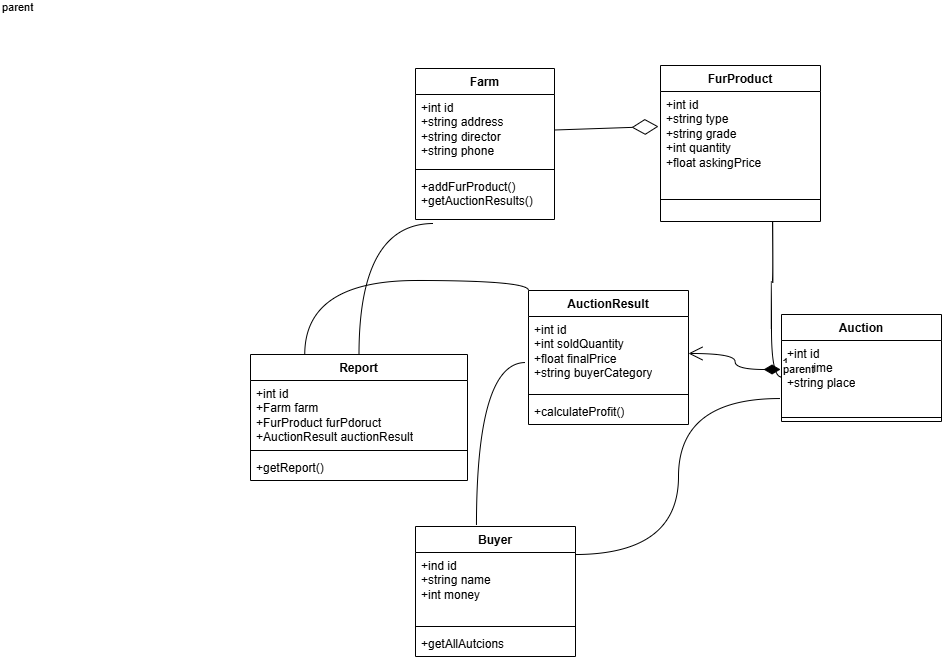

The diagram above was exported from draw.io. Its source (the exported page's mxGraphModel, read from the mxfile embedded in the PNG):
<mxGraphModel dx="2628" dy="1237" grid="0" gridSize="10" guides="1" tooltips="1" connect="1" arrows="1" fold="1" page="0" pageScale="1" pageWidth="827" pageHeight="1169" math="0" shadow="0">
  <root>
    <mxCell id="0" />
    <mxCell id="1" parent="0" />
    <mxCell id="7UjlLn1M_dKNiR1F3meL-4" value="Farm" style="swimlane;fontStyle=1;align=center;verticalAlign=top;childLayout=stackLayout;horizontal=1;startSize=26;horizontalStack=0;resizeParent=1;resizeParentMax=0;resizeLast=0;collapsible=1;marginBottom=0;whiteSpace=wrap;html=1;" vertex="1" parent="1">
      <mxGeometry x="-407" y="-55" width="139" height="151" as="geometry" />
    </mxCell>
    <mxCell id="7UjlLn1M_dKNiR1F3meL-5" value="+int id&lt;div&gt;+string address&lt;/div&gt;&lt;div&gt;+string director&lt;/div&gt;&lt;div&gt;+string phone&lt;/div&gt;" style="text;strokeColor=none;fillColor=none;align=left;verticalAlign=top;spacingLeft=4;spacingRight=4;overflow=hidden;rotatable=0;points=[[0,0.5],[1,0.5]];portConstraint=eastwest;whiteSpace=wrap;html=1;" vertex="1" parent="7UjlLn1M_dKNiR1F3meL-4">
      <mxGeometry y="26" width="139" height="71" as="geometry" />
    </mxCell>
    <mxCell id="7UjlLn1M_dKNiR1F3meL-6" value="" style="line;strokeWidth=1;fillColor=none;align=left;verticalAlign=middle;spacingTop=-1;spacingLeft=3;spacingRight=3;rotatable=0;labelPosition=right;points=[];portConstraint=eastwest;strokeColor=inherit;" vertex="1" parent="7UjlLn1M_dKNiR1F3meL-4">
      <mxGeometry y="97" width="139" height="8" as="geometry" />
    </mxCell>
    <mxCell id="7UjlLn1M_dKNiR1F3meL-7" value="+addFurProduct()&lt;div&gt;+getAuctionResults()&lt;/div&gt;" style="text;strokeColor=none;fillColor=none;align=left;verticalAlign=top;spacingLeft=4;spacingRight=4;overflow=hidden;rotatable=0;points=[[0,0.5],[1,0.5]];portConstraint=eastwest;whiteSpace=wrap;html=1;" vertex="1" parent="7UjlLn1M_dKNiR1F3meL-4">
      <mxGeometry y="105" width="139" height="46" as="geometry" />
    </mxCell>
    <mxCell id="7UjlLn1M_dKNiR1F3meL-8" value="FurProduct" style="swimlane;fontStyle=1;align=center;verticalAlign=top;childLayout=stackLayout;horizontal=1;startSize=26;horizontalStack=0;resizeParent=1;resizeParentMax=0;resizeLast=0;collapsible=1;marginBottom=0;whiteSpace=wrap;html=1;" vertex="1" parent="1">
      <mxGeometry x="-162" y="-58" width="160" height="156" as="geometry" />
    </mxCell>
    <mxCell id="7UjlLn1M_dKNiR1F3meL-9" value="+int id&lt;div&gt;+string type&lt;/div&gt;&lt;div&gt;+string grade&lt;/div&gt;&lt;div&gt;+int quantity&lt;/div&gt;&lt;div&gt;+float askingPrice&lt;/div&gt;" style="text;strokeColor=none;fillColor=none;align=left;verticalAlign=top;spacingLeft=4;spacingRight=4;overflow=hidden;rotatable=0;points=[[0,0.5],[1,0.5]];portConstraint=eastwest;whiteSpace=wrap;html=1;" vertex="1" parent="7UjlLn1M_dKNiR1F3meL-8">
      <mxGeometry y="26" width="160" height="86" as="geometry" />
    </mxCell>
    <mxCell id="7UjlLn1M_dKNiR1F3meL-10" value="" style="line;strokeWidth=1;fillColor=none;align=left;verticalAlign=middle;spacingTop=-1;spacingLeft=3;spacingRight=3;rotatable=0;labelPosition=right;points=[];portConstraint=eastwest;strokeColor=inherit;" vertex="1" parent="7UjlLn1M_dKNiR1F3meL-8">
      <mxGeometry y="112" width="160" height="44" as="geometry" />
    </mxCell>
    <mxCell id="7UjlLn1M_dKNiR1F3meL-12" value="AuctionResult" style="swimlane;fontStyle=1;align=center;verticalAlign=top;childLayout=stackLayout;horizontal=1;startSize=26;horizontalStack=0;resizeParent=1;resizeParentMax=0;resizeLast=0;collapsible=1;marginBottom=0;whiteSpace=wrap;html=1;" vertex="1" parent="1">
      <mxGeometry x="-294" y="167" width="160" height="134" as="geometry" />
    </mxCell>
    <mxCell id="7UjlLn1M_dKNiR1F3meL-13" value="+int id&lt;div&gt;+int soldQuantity&lt;/div&gt;&lt;div&gt;+float finalPrice&lt;/div&gt;&lt;div&gt;+string buyerCategory&lt;/div&gt;&lt;div&gt;&lt;br&gt;&lt;/div&gt;" style="text;strokeColor=none;fillColor=none;align=left;verticalAlign=top;spacingLeft=4;spacingRight=4;overflow=hidden;rotatable=0;points=[[0,0.5],[1,0.5]];portConstraint=eastwest;whiteSpace=wrap;html=1;" vertex="1" parent="7UjlLn1M_dKNiR1F3meL-12">
      <mxGeometry y="26" width="160" height="74" as="geometry" />
    </mxCell>
    <mxCell id="7UjlLn1M_dKNiR1F3meL-14" value="" style="line;strokeWidth=1;fillColor=none;align=left;verticalAlign=middle;spacingTop=-1;spacingLeft=3;spacingRight=3;rotatable=0;labelPosition=right;points=[];portConstraint=eastwest;strokeColor=inherit;" vertex="1" parent="7UjlLn1M_dKNiR1F3meL-12">
      <mxGeometry y="100" width="160" height="8" as="geometry" />
    </mxCell>
    <mxCell id="7UjlLn1M_dKNiR1F3meL-15" value="+calculateProfit()" style="text;strokeColor=none;fillColor=none;align=left;verticalAlign=top;spacingLeft=4;spacingRight=4;overflow=hidden;rotatable=0;points=[[0,0.5],[1,0.5]];portConstraint=eastwest;whiteSpace=wrap;html=1;" vertex="1" parent="7UjlLn1M_dKNiR1F3meL-12">
      <mxGeometry y="108" width="160" height="26" as="geometry" />
    </mxCell>
    <mxCell id="7UjlLn1M_dKNiR1F3meL-20" value="Auction" style="swimlane;fontStyle=1;align=center;verticalAlign=top;childLayout=stackLayout;horizontal=1;startSize=26;horizontalStack=0;resizeParent=1;resizeParentMax=0;resizeLast=0;collapsible=1;marginBottom=0;whiteSpace=wrap;html=1;" vertex="1" parent="1">
      <mxGeometry x="-41" y="191" width="160" height="107" as="geometry" />
    </mxCell>
    <mxCell id="7UjlLn1M_dKNiR1F3meL-21" value="+int id&lt;div&gt;+int time&lt;br&gt;&lt;div&gt;+string place&lt;/div&gt;&lt;/div&gt;" style="text;strokeColor=none;fillColor=none;align=left;verticalAlign=top;spacingLeft=4;spacingRight=4;overflow=hidden;rotatable=0;points=[[0,0.5],[1,0.5]];portConstraint=eastwest;whiteSpace=wrap;html=1;" vertex="1" parent="7UjlLn1M_dKNiR1F3meL-20">
      <mxGeometry y="26" width="160" height="73" as="geometry" />
    </mxCell>
    <mxCell id="7UjlLn1M_dKNiR1F3meL-22" value="" style="line;strokeWidth=1;fillColor=none;align=left;verticalAlign=middle;spacingTop=-1;spacingLeft=3;spacingRight=3;rotatable=0;labelPosition=right;points=[];portConstraint=eastwest;strokeColor=inherit;" vertex="1" parent="7UjlLn1M_dKNiR1F3meL-20">
      <mxGeometry y="99" width="160" height="8" as="geometry" />
    </mxCell>
    <mxCell id="7UjlLn1M_dKNiR1F3meL-24" value="Buyer" style="swimlane;fontStyle=1;align=center;verticalAlign=top;childLayout=stackLayout;horizontal=1;startSize=26;horizontalStack=0;resizeParent=1;resizeParentMax=0;resizeLast=0;collapsible=1;marginBottom=0;whiteSpace=wrap;html=1;" vertex="1" parent="1">
      <mxGeometry x="-407" y="403" width="160" height="130" as="geometry" />
    </mxCell>
    <mxCell id="7UjlLn1M_dKNiR1F3meL-25" value="+ind id&lt;div&gt;+string name&lt;/div&gt;&lt;div&gt;+int money&lt;/div&gt;" style="text;strokeColor=none;fillColor=none;align=left;verticalAlign=top;spacingLeft=4;spacingRight=4;overflow=hidden;rotatable=0;points=[[0,0.5],[1,0.5]];portConstraint=eastwest;whiteSpace=wrap;html=1;" vertex="1" parent="7UjlLn1M_dKNiR1F3meL-24">
      <mxGeometry y="26" width="160" height="70" as="geometry" />
    </mxCell>
    <mxCell id="7UjlLn1M_dKNiR1F3meL-26" value="" style="line;strokeWidth=1;fillColor=none;align=left;verticalAlign=middle;spacingTop=-1;spacingLeft=3;spacingRight=3;rotatable=0;labelPosition=right;points=[];portConstraint=eastwest;strokeColor=inherit;" vertex="1" parent="7UjlLn1M_dKNiR1F3meL-24">
      <mxGeometry y="96" width="160" height="8" as="geometry" />
    </mxCell>
    <mxCell id="7UjlLn1M_dKNiR1F3meL-27" value="+getAllAutcions" style="text;strokeColor=none;fillColor=none;align=left;verticalAlign=top;spacingLeft=4;spacingRight=4;overflow=hidden;rotatable=0;points=[[0,0.5],[1,0.5]];portConstraint=eastwest;whiteSpace=wrap;html=1;" vertex="1" parent="7UjlLn1M_dKNiR1F3meL-24">
      <mxGeometry y="104" width="160" height="26" as="geometry" />
    </mxCell>
    <mxCell id="7UjlLn1M_dKNiR1F3meL-33" value="Report" style="swimlane;fontStyle=1;align=center;verticalAlign=top;childLayout=stackLayout;horizontal=1;startSize=26;horizontalStack=0;resizeParent=1;resizeParentMax=0;resizeLast=0;collapsible=1;marginBottom=0;whiteSpace=wrap;html=1;" vertex="1" parent="1">
      <mxGeometry x="-572" y="231" width="217" height="126" as="geometry" />
    </mxCell>
    <mxCell id="7UjlLn1M_dKNiR1F3meL-34" value="+int id&lt;div&gt;+Farm farm&lt;/div&gt;&lt;div&gt;+FurProduct furPdoruct&lt;/div&gt;&lt;div&gt;+AuctionResult auctionResult&lt;/div&gt;" style="text;strokeColor=none;fillColor=none;align=left;verticalAlign=top;spacingLeft=4;spacingRight=4;overflow=hidden;rotatable=0;points=[[0,0.5],[1,0.5]];portConstraint=eastwest;whiteSpace=wrap;html=1;" vertex="1" parent="7UjlLn1M_dKNiR1F3meL-33">
      <mxGeometry y="26" width="217" height="66" as="geometry" />
    </mxCell>
    <mxCell id="7UjlLn1M_dKNiR1F3meL-35" value="" style="line;strokeWidth=1;fillColor=none;align=left;verticalAlign=middle;spacingTop=-1;spacingLeft=3;spacingRight=3;rotatable=0;labelPosition=right;points=[];portConstraint=eastwest;strokeColor=inherit;" vertex="1" parent="7UjlLn1M_dKNiR1F3meL-33">
      <mxGeometry y="92" width="217" height="8" as="geometry" />
    </mxCell>
    <mxCell id="7UjlLn1M_dKNiR1F3meL-36" value="+getReport()" style="text;strokeColor=none;fillColor=none;align=left;verticalAlign=top;spacingLeft=4;spacingRight=4;overflow=hidden;rotatable=0;points=[[0,0.5],[1,0.5]];portConstraint=eastwest;whiteSpace=wrap;html=1;" vertex="1" parent="7UjlLn1M_dKNiR1F3meL-33">
      <mxGeometry y="100" width="217" height="26" as="geometry" />
    </mxCell>
    <mxCell id="7UjlLn1M_dKNiR1F3meL-37" value="" style="endArrow=diamondThin;endFill=0;endSize=24;html=1;rounded=0;fontSize=12;curved=1;exitX=1;exitY=0.5;exitDx=0;exitDy=0;" edge="1" parent="1" source="7UjlLn1M_dKNiR1F3meL-5">
      <mxGeometry width="160" relative="1" as="geometry">
        <mxPoint x="-213" y="341" as="sourcePoint" />
        <mxPoint x="-164" y="3" as="targetPoint" />
      </mxGeometry>
    </mxCell>
    <mxCell id="7UjlLn1M_dKNiR1F3meL-38" value="1" style="endArrow=open;html=1;endSize=12;startArrow=diamondThin;startSize=14;startFill=1;edgeStyle=orthogonalEdgeStyle;align=left;verticalAlign=bottom;rounded=0;fontSize=12;curved=1;exitX=-0.006;exitY=0.397;exitDx=0;exitDy=0;exitPerimeter=0;entryX=1;entryY=0.5;entryDx=0;entryDy=0;" edge="1" parent="1" source="7UjlLn1M_dKNiR1F3meL-21" target="7UjlLn1M_dKNiR1F3meL-13">
      <mxGeometry x="-1" y="3" relative="1" as="geometry">
        <mxPoint x="-213" y="341" as="sourcePoint" />
        <mxPoint x="-53" y="341" as="targetPoint" />
      </mxGeometry>
    </mxCell>
    <mxCell id="7UjlLn1M_dKNiR1F3meL-39" value="" style="endArrow=none;html=1;edgeStyle=orthogonalEdgeStyle;rounded=0;fontSize=12;startSize=8;endSize=8;curved=1;exitX=0;exitY=0.5;exitDx=0;exitDy=0;" edge="1" parent="1" source="7UjlLn1M_dKNiR1F3meL-21">
      <mxGeometry relative="1" as="geometry">
        <mxPoint x="-213" y="341" as="sourcePoint" />
        <mxPoint x="-50" y="99" as="targetPoint" />
      </mxGeometry>
    </mxCell>
    <mxCell id="7UjlLn1M_dKNiR1F3meL-40" value="parent" style="edgeLabel;resizable=0;html=1;align=left;verticalAlign=bottom;" connectable="0" vertex="1" parent="7UjlLn1M_dKNiR1F3meL-39">
      <mxGeometry x="-1" relative="1" as="geometry" />
    </mxCell>
    <mxCell id="7UjlLn1M_dKNiR1F3meL-42" value="" style="endArrow=none;html=1;edgeStyle=orthogonalEdgeStyle;rounded=0;fontSize=12;startSize=8;endSize=8;curved=1;exitX=0.25;exitY=0;exitDx=0;exitDy=0;entryX=0;entryY=0;entryDx=0;entryDy=0;" edge="1" parent="1" source="7UjlLn1M_dKNiR1F3meL-33" target="7UjlLn1M_dKNiR1F3meL-12">
      <mxGeometry relative="1" as="geometry">
        <mxPoint x="-213" y="341" as="sourcePoint" />
        <mxPoint x="-53" y="341" as="targetPoint" />
      </mxGeometry>
    </mxCell>
    <mxCell id="7UjlLn1M_dKNiR1F3meL-45" value="" style="endArrow=none;html=1;edgeStyle=orthogonalEdgeStyle;rounded=0;fontSize=12;startSize=8;endSize=8;curved=1;exitX=-0.019;exitY=0.622;exitDx=0;exitDy=0;exitPerimeter=0;entryX=0.381;entryY=-0.008;entryDx=0;entryDy=0;entryPerimeter=0;" edge="1" parent="1" source="7UjlLn1M_dKNiR1F3meL-13" target="7UjlLn1M_dKNiR1F3meL-24">
      <mxGeometry relative="1" as="geometry">
        <mxPoint x="-213" y="341" as="sourcePoint" />
        <mxPoint x="-53" y="341" as="targetPoint" />
      </mxGeometry>
    </mxCell>
    <mxCell id="7UjlLn1M_dKNiR1F3meL-48" value="" style="endArrow=none;html=1;edgeStyle=orthogonalEdgeStyle;rounded=0;fontSize=12;startSize=8;endSize=8;curved=1;exitX=-0.012;exitY=0.795;exitDx=0;exitDy=0;exitPerimeter=0;entryX=0.994;entryY=0.029;entryDx=0;entryDy=0;entryPerimeter=0;" edge="1" parent="1" source="7UjlLn1M_dKNiR1F3meL-21" target="7UjlLn1M_dKNiR1F3meL-25">
      <mxGeometry relative="1" as="geometry">
        <mxPoint x="-213" y="341" as="sourcePoint" />
        <mxPoint x="-53" y="341" as="targetPoint" />
      </mxGeometry>
    </mxCell>
    <mxCell id="7UjlLn1M_dKNiR1F3meL-51" value="" style="endArrow=none;html=1;edgeStyle=orthogonalEdgeStyle;rounded=0;fontSize=12;startSize=8;endSize=8;curved=1;entryX=0.129;entryY=1.087;entryDx=0;entryDy=0;entryPerimeter=0;" edge="1" parent="1" source="7UjlLn1M_dKNiR1F3meL-33" target="7UjlLn1M_dKNiR1F3meL-7">
      <mxGeometry relative="1" as="geometry">
        <mxPoint x="-63" y="569" as="sourcePoint" />
        <mxPoint x="-53" y="341" as="targetPoint" />
      </mxGeometry>
    </mxCell>
    <mxCell id="7UjlLn1M_dKNiR1F3meL-52" value="parent" style="edgeLabel;resizable=0;html=1;align=left;verticalAlign=bottom;" connectable="0" vertex="1" parent="7UjlLn1M_dKNiR1F3meL-51">
      <mxGeometry x="-1" relative="1" as="geometry">
        <mxPoint x="-359" y="-339" as="offset" />
      </mxGeometry>
    </mxCell>
  </root>
</mxGraphModel>